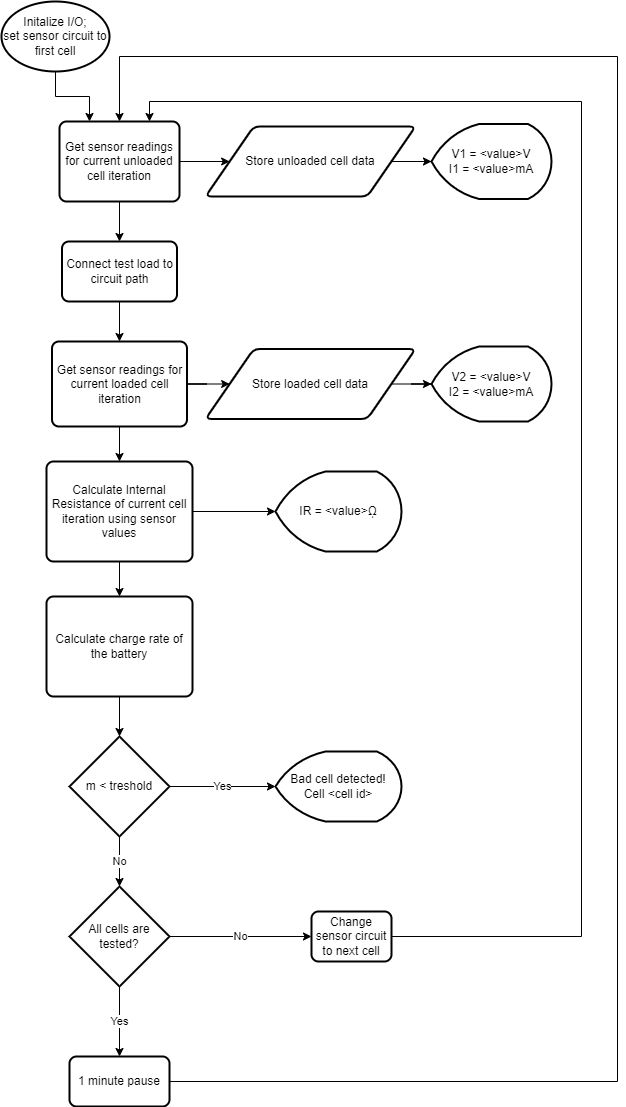

The diagram above was exported from draw.io. Its source (the exported page's mxGraphModel, read from the mxfile embedded in the PNG):
<mxGraphModel dx="1434" dy="836" grid="1" gridSize="10" guides="1" tooltips="1" connect="1" arrows="1" fold="1" page="1" pageScale="1" pageWidth="827" pageHeight="1169" math="0" shadow="0">
  <root>
    <mxCell id="WIyWlLk6GJQsqaUBKTNV-0" />
    <mxCell id="WIyWlLk6GJQsqaUBKTNV-1" parent="WIyWlLk6GJQsqaUBKTNV-0" />
    <mxCell id="5YfNu_Fr_toH9BtIMQzR-14" style="edgeStyle=orthogonalEdgeStyle;rounded=0;orthogonalLoop=1;jettySize=auto;html=1;entryX=0.25;entryY=0;entryDx=0;entryDy=0;" parent="WIyWlLk6GJQsqaUBKTNV-1" source="5YfNu_Fr_toH9BtIMQzR-0" target="5YfNu_Fr_toH9BtIMQzR-1" edge="1">
      <mxGeometry relative="1" as="geometry" />
    </mxCell>
    <mxCell id="5YfNu_Fr_toH9BtIMQzR-0" value="Initalize I/O;&lt;br&gt;set sensor circuit to first cell" style="strokeWidth=2;html=1;shape=mxgraph.flowchart.start_1;whiteSpace=wrap;" parent="WIyWlLk6GJQsqaUBKTNV-1" vertex="1">
      <mxGeometry x="106" y="95" width="108" height="70" as="geometry" />
    </mxCell>
    <mxCell id="5YfNu_Fr_toH9BtIMQzR-17" style="edgeStyle=orthogonalEdgeStyle;rounded=0;orthogonalLoop=1;jettySize=auto;html=1;" parent="WIyWlLk6GJQsqaUBKTNV-1" source="5YfNu_Fr_toH9BtIMQzR-1" target="5YfNu_Fr_toH9BtIMQzR-4" edge="1">
      <mxGeometry relative="1" as="geometry" />
    </mxCell>
    <mxCell id="5YfNu_Fr_toH9BtIMQzR-18" style="edgeStyle=orthogonalEdgeStyle;rounded=0;orthogonalLoop=1;jettySize=auto;html=1;entryX=0;entryY=0.5;entryDx=0;entryDy=0;" parent="WIyWlLk6GJQsqaUBKTNV-1" source="5YfNu_Fr_toH9BtIMQzR-1" target="5YfNu_Fr_toH9BtIMQzR-3" edge="1">
      <mxGeometry relative="1" as="geometry" />
    </mxCell>
    <mxCell id="5YfNu_Fr_toH9BtIMQzR-1" value="Get sensor readings for current unloaded cell iteration" style="rounded=1;whiteSpace=wrap;html=1;absoluteArcSize=1;arcSize=14;strokeWidth=2;" parent="WIyWlLk6GJQsqaUBKTNV-1" vertex="1">
      <mxGeometry x="164" y="215" width="120" height="80" as="geometry" />
    </mxCell>
    <mxCell id="5YfNu_Fr_toH9BtIMQzR-29" style="edgeStyle=orthogonalEdgeStyle;rounded=0;orthogonalLoop=1;jettySize=auto;html=1;exitX=1;exitY=0.5;exitDx=0;exitDy=0;entryX=0;entryY=0.5;entryDx=0;entryDy=0;entryPerimeter=0;" parent="WIyWlLk6GJQsqaUBKTNV-1" source="5YfNu_Fr_toH9BtIMQzR-3" target="5YfNu_Fr_toH9BtIMQzR-15" edge="1">
      <mxGeometry relative="1" as="geometry" />
    </mxCell>
    <mxCell id="5YfNu_Fr_toH9BtIMQzR-3" value="Store unloaded cell data" style="shape=parallelogram;html=1;strokeWidth=2;perimeter=parallelogramPerimeter;whiteSpace=wrap;rounded=1;arcSize=12;size=0.23;" parent="WIyWlLk6GJQsqaUBKTNV-1" vertex="1">
      <mxGeometry x="310" y="220" width="210" height="70" as="geometry" />
    </mxCell>
    <mxCell id="5YfNu_Fr_toH9BtIMQzR-10" style="edgeStyle=orthogonalEdgeStyle;rounded=0;orthogonalLoop=1;jettySize=auto;html=1;entryX=0.5;entryY=0;entryDx=0;entryDy=0;" parent="WIyWlLk6GJQsqaUBKTNV-1" source="5YfNu_Fr_toH9BtIMQzR-4" target="5YfNu_Fr_toH9BtIMQzR-9" edge="1">
      <mxGeometry relative="1" as="geometry" />
    </mxCell>
    <mxCell id="5YfNu_Fr_toH9BtIMQzR-4" value="Connect test load to circuit path" style="rounded=1;whiteSpace=wrap;html=1;absoluteArcSize=1;arcSize=14;strokeWidth=2;" parent="WIyWlLk6GJQsqaUBKTNV-1" vertex="1">
      <mxGeometry x="166.5" y="335" width="115" height="60" as="geometry" />
    </mxCell>
    <mxCell id="5YfNu_Fr_toH9BtIMQzR-21" style="edgeStyle=orthogonalEdgeStyle;rounded=0;orthogonalLoop=1;jettySize=auto;html=1;entryX=0.5;entryY=0;entryDx=0;entryDy=0;" parent="WIyWlLk6GJQsqaUBKTNV-1" source="5YfNu_Fr_toH9BtIMQzR-9" target="5YfNu_Fr_toH9BtIMQzR-12" edge="1">
      <mxGeometry relative="1" as="geometry" />
    </mxCell>
    <mxCell id="5YfNu_Fr_toH9BtIMQzR-22" style="edgeStyle=orthogonalEdgeStyle;rounded=0;orthogonalLoop=1;jettySize=auto;html=1;entryX=0;entryY=0.5;entryDx=0;entryDy=0;" parent="WIyWlLk6GJQsqaUBKTNV-1" source="5YfNu_Fr_toH9BtIMQzR-9" target="5YfNu_Fr_toH9BtIMQzR-19" edge="1">
      <mxGeometry relative="1" as="geometry" />
    </mxCell>
    <mxCell id="5YfNu_Fr_toH9BtIMQzR-9" value="Get sensor readings for current loaded cell iteration" style="rounded=1;whiteSpace=wrap;html=1;absoluteArcSize=1;arcSize=14;strokeWidth=2;" parent="WIyWlLk6GJQsqaUBKTNV-1" vertex="1">
      <mxGeometry x="156.5" y="435" width="135" height="85" as="geometry" />
    </mxCell>
    <mxCell id="5YfNu_Fr_toH9BtIMQzR-36" style="edgeStyle=orthogonalEdgeStyle;rounded=0;orthogonalLoop=1;jettySize=auto;html=1;entryX=0;entryY=0.5;entryDx=0;entryDy=0;entryPerimeter=0;" parent="WIyWlLk6GJQsqaUBKTNV-1" source="5YfNu_Fr_toH9BtIMQzR-12" target="5YfNu_Fr_toH9BtIMQzR-35" edge="1">
      <mxGeometry relative="1" as="geometry" />
    </mxCell>
    <mxCell id="_WJRAZo3Svl8LXRKYllX-1" style="edgeStyle=orthogonalEdgeStyle;rounded=0;orthogonalLoop=1;jettySize=auto;html=1;entryX=0.5;entryY=0;entryDx=0;entryDy=0;" edge="1" parent="WIyWlLk6GJQsqaUBKTNV-1" source="5YfNu_Fr_toH9BtIMQzR-12" target="_WJRAZo3Svl8LXRKYllX-0">
      <mxGeometry relative="1" as="geometry" />
    </mxCell>
    <mxCell id="5YfNu_Fr_toH9BtIMQzR-12" value="Calculate Internal Resistance of current cell iteration using sensor values" style="rounded=1;whiteSpace=wrap;html=1;absoluteArcSize=1;arcSize=14;strokeWidth=2;" parent="WIyWlLk6GJQsqaUBKTNV-1" vertex="1">
      <mxGeometry x="151" y="555" width="146" height="100" as="geometry" />
    </mxCell>
    <mxCell id="5YfNu_Fr_toH9BtIMQzR-15" value="V1 = &amp;lt;value&amp;gt;V&lt;br&gt;I1 = &amp;lt;value&amp;gt;mA" style="strokeWidth=2;html=1;shape=mxgraph.flowchart.display;whiteSpace=wrap;" parent="WIyWlLk6GJQsqaUBKTNV-1" vertex="1">
      <mxGeometry x="536" y="217.5" width="120" height="75" as="geometry" />
    </mxCell>
    <mxCell id="5YfNu_Fr_toH9BtIMQzR-28" style="edgeStyle=orthogonalEdgeStyle;rounded=0;orthogonalLoop=1;jettySize=auto;html=1;exitX=1;exitY=0.5;exitDx=0;exitDy=0;entryX=0;entryY=0.5;entryDx=0;entryDy=0;entryPerimeter=0;" parent="WIyWlLk6GJQsqaUBKTNV-1" source="5YfNu_Fr_toH9BtIMQzR-19" target="5YfNu_Fr_toH9BtIMQzR-20" edge="1">
      <mxGeometry relative="1" as="geometry" />
    </mxCell>
    <mxCell id="5YfNu_Fr_toH9BtIMQzR-19" value="Store loaded cell data" style="shape=parallelogram;html=1;strokeWidth=2;perimeter=parallelogramPerimeter;whiteSpace=wrap;rounded=1;arcSize=12;size=0.23;" parent="WIyWlLk6GJQsqaUBKTNV-1" vertex="1">
      <mxGeometry x="310" y="442.5" width="210" height="70" as="geometry" />
    </mxCell>
    <mxCell id="5YfNu_Fr_toH9BtIMQzR-20" value="V2 = &amp;lt;value&amp;gt;V&lt;br&gt;I2 = &amp;lt;value&amp;gt;mA" style="strokeWidth=2;html=1;shape=mxgraph.flowchart.display;whiteSpace=wrap;" parent="WIyWlLk6GJQsqaUBKTNV-1" vertex="1">
      <mxGeometry x="536" y="440" width="120" height="75" as="geometry" />
    </mxCell>
    <mxCell id="5YfNu_Fr_toH9BtIMQzR-33" value="No" style="edgeStyle=orthogonalEdgeStyle;rounded=0;orthogonalLoop=1;jettySize=auto;html=1;" parent="WIyWlLk6GJQsqaUBKTNV-1" source="5YfNu_Fr_toH9BtIMQzR-30" target="5YfNu_Fr_toH9BtIMQzR-32" edge="1">
      <mxGeometry relative="1" as="geometry" />
    </mxCell>
    <mxCell id="5YfNu_Fr_toH9BtIMQzR-43" value="Yes" style="edgeStyle=orthogonalEdgeStyle;rounded=0;orthogonalLoop=1;jettySize=auto;html=1;" parent="WIyWlLk6GJQsqaUBKTNV-1" source="5YfNu_Fr_toH9BtIMQzR-30" target="5YfNu_Fr_toH9BtIMQzR-42" edge="1">
      <mxGeometry relative="1" as="geometry" />
    </mxCell>
    <mxCell id="5YfNu_Fr_toH9BtIMQzR-30" value="All cells are tested?" style="strokeWidth=2;html=1;shape=mxgraph.flowchart.decision;whiteSpace=wrap;" parent="WIyWlLk6GJQsqaUBKTNV-1" vertex="1">
      <mxGeometry x="174" y="980" width="100" height="100" as="geometry" />
    </mxCell>
    <mxCell id="5YfNu_Fr_toH9BtIMQzR-34" style="edgeStyle=orthogonalEdgeStyle;rounded=0;orthogonalLoop=1;jettySize=auto;html=1;exitX=1;exitY=0.5;exitDx=0;exitDy=0;entryX=0.75;entryY=0;entryDx=0;entryDy=0;" parent="WIyWlLk6GJQsqaUBKTNV-1" source="5YfNu_Fr_toH9BtIMQzR-32" target="5YfNu_Fr_toH9BtIMQzR-1" edge="1">
      <mxGeometry relative="1" as="geometry">
        <Array as="points">
          <mxPoint x="686" y="1030" />
          <mxPoint x="686" y="195" />
          <mxPoint x="254" y="195" />
        </Array>
      </mxGeometry>
    </mxCell>
    <mxCell id="5YfNu_Fr_toH9BtIMQzR-32" value="Change sensor circuit to next cell" style="rounded=1;whiteSpace=wrap;html=1;absoluteArcSize=1;arcSize=14;strokeWidth=2;" parent="WIyWlLk6GJQsqaUBKTNV-1" vertex="1">
      <mxGeometry x="416" y="1005" width="80" height="50" as="geometry" />
    </mxCell>
    <mxCell id="5YfNu_Fr_toH9BtIMQzR-35" value="IR = &amp;lt;value&amp;gt;ῼ" style="strokeWidth=2;html=1;shape=mxgraph.flowchart.display;whiteSpace=wrap;" parent="WIyWlLk6GJQsqaUBKTNV-1" vertex="1">
      <mxGeometry x="380" y="565" width="126" height="80" as="geometry" />
    </mxCell>
    <mxCell id="5YfNu_Fr_toH9BtIMQzR-40" value="Yes" style="edgeStyle=orthogonalEdgeStyle;rounded=0;orthogonalLoop=1;jettySize=auto;html=1;entryX=0;entryY=0.5;entryDx=0;entryDy=0;entryPerimeter=0;" parent="WIyWlLk6GJQsqaUBKTNV-1" source="5YfNu_Fr_toH9BtIMQzR-37" target="5YfNu_Fr_toH9BtIMQzR-39" edge="1">
      <mxGeometry relative="1" as="geometry" />
    </mxCell>
    <mxCell id="5YfNu_Fr_toH9BtIMQzR-41" value="No" style="edgeStyle=orthogonalEdgeStyle;rounded=0;orthogonalLoop=1;jettySize=auto;html=1;entryX=0.5;entryY=0;entryDx=0;entryDy=0;entryPerimeter=0;" parent="WIyWlLk6GJQsqaUBKTNV-1" source="5YfNu_Fr_toH9BtIMQzR-37" target="5YfNu_Fr_toH9BtIMQzR-30" edge="1">
      <mxGeometry relative="1" as="geometry" />
    </mxCell>
    <mxCell id="5YfNu_Fr_toH9BtIMQzR-37" value="m &amp;lt; treshold" style="strokeWidth=2;html=1;shape=mxgraph.flowchart.decision;whiteSpace=wrap;" parent="WIyWlLk6GJQsqaUBKTNV-1" vertex="1">
      <mxGeometry x="174" y="830" width="100" height="100" as="geometry" />
    </mxCell>
    <mxCell id="5YfNu_Fr_toH9BtIMQzR-39" value="Bad cell detected!&lt;br&gt;Cell &amp;lt;cell id&amp;gt;" style="strokeWidth=2;html=1;shape=mxgraph.flowchart.display;whiteSpace=wrap;" parent="WIyWlLk6GJQsqaUBKTNV-1" vertex="1">
      <mxGeometry x="380" y="845" width="126" height="70" as="geometry" />
    </mxCell>
    <mxCell id="5YfNu_Fr_toH9BtIMQzR-44" style="edgeStyle=orthogonalEdgeStyle;rounded=0;orthogonalLoop=1;jettySize=auto;html=1;entryX=0.5;entryY=0;entryDx=0;entryDy=0;" parent="WIyWlLk6GJQsqaUBKTNV-1" source="5YfNu_Fr_toH9BtIMQzR-42" target="5YfNu_Fr_toH9BtIMQzR-1" edge="1">
      <mxGeometry relative="1" as="geometry">
        <Array as="points">
          <mxPoint x="722" y="1175" />
          <mxPoint x="722" y="150" />
          <mxPoint x="224" y="150" />
        </Array>
      </mxGeometry>
    </mxCell>
    <mxCell id="5YfNu_Fr_toH9BtIMQzR-42" value="1 minute pause" style="rounded=1;whiteSpace=wrap;html=1;absoluteArcSize=1;arcSize=14;strokeWidth=2;" parent="WIyWlLk6GJQsqaUBKTNV-1" vertex="1">
      <mxGeometry x="174" y="1150" width="100" height="50" as="geometry" />
    </mxCell>
    <mxCell id="_WJRAZo3Svl8LXRKYllX-2" style="edgeStyle=orthogonalEdgeStyle;rounded=0;orthogonalLoop=1;jettySize=auto;html=1;entryX=0.5;entryY=0;entryDx=0;entryDy=0;entryPerimeter=0;" edge="1" parent="WIyWlLk6GJQsqaUBKTNV-1" source="_WJRAZo3Svl8LXRKYllX-0" target="5YfNu_Fr_toH9BtIMQzR-37">
      <mxGeometry relative="1" as="geometry" />
    </mxCell>
    <mxCell id="_WJRAZo3Svl8LXRKYllX-0" value="Calculate charge rate of the battery" style="rounded=1;whiteSpace=wrap;html=1;absoluteArcSize=1;arcSize=14;strokeWidth=2;" vertex="1" parent="WIyWlLk6GJQsqaUBKTNV-1">
      <mxGeometry x="151" y="690" width="146" height="100" as="geometry" />
    </mxCell>
  </root>
</mxGraphModel>